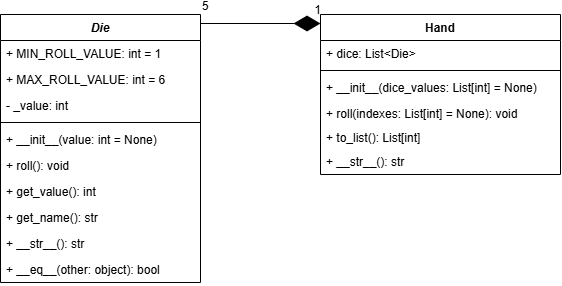

The diagram above was exported from draw.io. Its source (the exported page's mxGraphModel, read from the mxfile embedded in the PNG):
<mxGraphModel dx="1247" dy="649" grid="1" gridSize="10" guides="1" tooltips="1" connect="1" arrows="1" fold="1" page="1" pageScale="1" pageWidth="827" pageHeight="1169" math="0" shadow="0">
  <root>
    <mxCell id="WIyWlLk6GJQsqaUBKTNV-0" />
    <mxCell id="WIyWlLk6GJQsqaUBKTNV-1" parent="WIyWlLk6GJQsqaUBKTNV-0" />
    <mxCell id="zkfFHV4jXpPFQw0GAbJ--0" value="Die" style="swimlane;fontStyle=3;align=center;verticalAlign=top;childLayout=stackLayout;horizontal=1;startSize=26;horizontalStack=0;resizeParent=1;resizeLast=0;collapsible=1;marginBottom=0;rounded=0;shadow=0;strokeWidth=1;" parent="WIyWlLk6GJQsqaUBKTNV-1" vertex="1">
      <mxGeometry x="200" y="120" width="200" height="268" as="geometry">
        <mxRectangle x="220" y="120" width="160" height="26" as="alternateBounds" />
      </mxGeometry>
    </mxCell>
    <mxCell id="zkfFHV4jXpPFQw0GAbJ--1" value="+ MIN_ROLL_VALUE: int = 1" style="text;align=left;verticalAlign=top;spacingLeft=4;spacingRight=4;overflow=hidden;rotatable=0;points=[[0,0.5],[1,0.5]];portConstraint=eastwest;" parent="zkfFHV4jXpPFQw0GAbJ--0" vertex="1">
      <mxGeometry y="26" width="200" height="26" as="geometry" />
    </mxCell>
    <mxCell id="zkfFHV4jXpPFQw0GAbJ--2" value="+ MAX_ROLL_VALUE: int = 6" style="text;align=left;verticalAlign=top;spacingLeft=4;spacingRight=4;overflow=hidden;rotatable=0;points=[[0,0.5],[1,0.5]];portConstraint=eastwest;rounded=0;shadow=0;html=0;" parent="zkfFHV4jXpPFQw0GAbJ--0" vertex="1">
      <mxGeometry y="52" width="200" height="26" as="geometry" />
    </mxCell>
    <mxCell id="zkfFHV4jXpPFQw0GAbJ--3" value="- _value: int" style="text;align=left;verticalAlign=top;spacingLeft=4;spacingRight=4;overflow=hidden;rotatable=0;points=[[0,0.5],[1,0.5]];portConstraint=eastwest;rounded=0;shadow=0;html=0;" parent="zkfFHV4jXpPFQw0GAbJ--0" vertex="1">
      <mxGeometry y="78" width="200" height="26" as="geometry" />
    </mxCell>
    <mxCell id="zkfFHV4jXpPFQw0GAbJ--4" value="" style="line;html=1;strokeWidth=1;align=left;verticalAlign=middle;spacingTop=-1;spacingLeft=3;spacingRight=3;rotatable=0;labelPosition=right;points=[];portConstraint=eastwest;" parent="zkfFHV4jXpPFQw0GAbJ--0" vertex="1">
      <mxGeometry y="104" width="200" height="8" as="geometry" />
    </mxCell>
    <mxCell id="R8oLdRni6v0X8tShKq3v-3" value="+ __init__(value: int = None)" style="text;align=left;verticalAlign=top;spacingLeft=4;spacingRight=4;overflow=hidden;rotatable=0;points=[[0,0.5],[1,0.5]];portConstraint=eastwest;" vertex="1" parent="zkfFHV4jXpPFQw0GAbJ--0">
      <mxGeometry y="112" width="200" height="26" as="geometry" />
    </mxCell>
    <mxCell id="R8oLdRni6v0X8tShKq3v-5" value="+ roll(): void" style="text;align=left;verticalAlign=top;spacingLeft=4;spacingRight=4;overflow=hidden;rotatable=0;points=[[0,0.5],[1,0.5]];portConstraint=eastwest;" vertex="1" parent="zkfFHV4jXpPFQw0GAbJ--0">
      <mxGeometry y="138" width="200" height="26" as="geometry" />
    </mxCell>
    <mxCell id="R8oLdRni6v0X8tShKq3v-6" value="+ get_value(): int" style="text;align=left;verticalAlign=top;spacingLeft=4;spacingRight=4;overflow=hidden;rotatable=0;points=[[0,0.5],[1,0.5]];portConstraint=eastwest;" vertex="1" parent="zkfFHV4jXpPFQw0GAbJ--0">
      <mxGeometry y="164" width="200" height="26" as="geometry" />
    </mxCell>
    <mxCell id="R8oLdRni6v0X8tShKq3v-4" value="+ get_name(): str" style="text;align=left;verticalAlign=top;spacingLeft=4;spacingRight=4;overflow=hidden;rotatable=0;points=[[0,0.5],[1,0.5]];portConstraint=eastwest;" vertex="1" parent="zkfFHV4jXpPFQw0GAbJ--0">
      <mxGeometry y="190" width="200" height="26" as="geometry" />
    </mxCell>
    <mxCell id="R8oLdRni6v0X8tShKq3v-7" value="+ __str__(): str" style="text;align=left;verticalAlign=top;spacingLeft=4;spacingRight=4;overflow=hidden;rotatable=0;points=[[0,0.5],[1,0.5]];portConstraint=eastwest;" vertex="1" parent="zkfFHV4jXpPFQw0GAbJ--0">
      <mxGeometry y="216" width="200" height="26" as="geometry" />
    </mxCell>
    <mxCell id="zkfFHV4jXpPFQw0GAbJ--5" value="+ __eq__(other: object): bool" style="text;align=left;verticalAlign=top;spacingLeft=4;spacingRight=4;overflow=hidden;rotatable=0;points=[[0,0.5],[1,0.5]];portConstraint=eastwest;" parent="zkfFHV4jXpPFQw0GAbJ--0" vertex="1">
      <mxGeometry y="242" width="200" height="26" as="geometry" />
    </mxCell>
    <mxCell id="zkfFHV4jXpPFQw0GAbJ--17" value="Hand" style="swimlane;fontStyle=1;align=center;verticalAlign=top;childLayout=stackLayout;horizontal=1;startSize=26;horizontalStack=0;resizeParent=1;resizeLast=0;collapsible=1;marginBottom=0;rounded=0;shadow=0;strokeWidth=1;" parent="WIyWlLk6GJQsqaUBKTNV-1" vertex="1">
      <mxGeometry x="520" y="120" width="240" height="160" as="geometry">
        <mxRectangle x="550" y="140" width="160" height="26" as="alternateBounds" />
      </mxGeometry>
    </mxCell>
    <mxCell id="zkfFHV4jXpPFQw0GAbJ--18" value="+ dice: List&lt;Die&gt;" style="text;align=left;verticalAlign=top;spacingLeft=4;spacingRight=4;overflow=hidden;rotatable=0;points=[[0,0.5],[1,0.5]];portConstraint=eastwest;" parent="zkfFHV4jXpPFQw0GAbJ--17" vertex="1">
      <mxGeometry y="26" width="240" height="26" as="geometry" />
    </mxCell>
    <mxCell id="zkfFHV4jXpPFQw0GAbJ--23" value="" style="line;html=1;strokeWidth=1;align=left;verticalAlign=middle;spacingTop=-1;spacingLeft=3;spacingRight=3;rotatable=0;labelPosition=right;points=[];portConstraint=eastwest;" parent="zkfFHV4jXpPFQw0GAbJ--17" vertex="1">
      <mxGeometry y="52" width="240" height="8" as="geometry" />
    </mxCell>
    <mxCell id="zkfFHV4jXpPFQw0GAbJ--24" value="+ __init__(dice_values: List[int] = None)" style="text;align=left;verticalAlign=top;spacingLeft=4;spacingRight=4;overflow=hidden;rotatable=0;points=[[0,0.5],[1,0.5]];portConstraint=eastwest;" parent="zkfFHV4jXpPFQw0GAbJ--17" vertex="1">
      <mxGeometry y="60" width="240" height="26" as="geometry" />
    </mxCell>
    <mxCell id="zkfFHV4jXpPFQw0GAbJ--25" value="+ roll(indexes: List[int] = None): void" style="text;align=left;verticalAlign=top;spacingLeft=4;spacingRight=4;overflow=hidden;rotatable=0;points=[[0,0.5],[1,0.5]];portConstraint=eastwest;" parent="zkfFHV4jXpPFQw0GAbJ--17" vertex="1">
      <mxGeometry y="86" width="240" height="24" as="geometry" />
    </mxCell>
    <mxCell id="R8oLdRni6v0X8tShKq3v-8" value="+ to_list(): List[int]" style="text;align=left;verticalAlign=top;spacingLeft=4;spacingRight=4;overflow=hidden;rotatable=0;points=[[0,0.5],[1,0.5]];portConstraint=eastwest;" vertex="1" parent="zkfFHV4jXpPFQw0GAbJ--17">
      <mxGeometry y="110" width="240" height="24" as="geometry" />
    </mxCell>
    <mxCell id="R8oLdRni6v0X8tShKq3v-9" value="+ __str__(): str" style="text;align=left;verticalAlign=top;spacingLeft=4;spacingRight=4;overflow=hidden;rotatable=0;points=[[0,0.5],[1,0.5]];portConstraint=eastwest;" vertex="1" parent="zkfFHV4jXpPFQw0GAbJ--17">
      <mxGeometry y="134" width="240" height="26" as="geometry" />
    </mxCell>
    <mxCell id="R8oLdRni6v0X8tShKq3v-0" value="" style="endArrow=diamondThin;endFill=1;endSize=24;html=1;rounded=0;fontSize=12;curved=1;" edge="1" parent="WIyWlLk6GJQsqaUBKTNV-1">
      <mxGeometry width="160" relative="1" as="geometry">
        <mxPoint x="400" y="129" as="sourcePoint" />
        <mxPoint x="520" y="129" as="targetPoint" />
      </mxGeometry>
    </mxCell>
    <mxCell id="R8oLdRni6v0X8tShKq3v-1" value="5" style="resizable=0;align=left;verticalAlign=bottom;labelBackgroundColor=none;fontSize=12;" connectable="0" vertex="1" parent="WIyWlLk6GJQsqaUBKTNV-1">
      <mxGeometry x="400" y="120" as="geometry" />
    </mxCell>
    <mxCell id="R8oLdRni6v0X8tShKq3v-2" value="1" style="resizable=0;align=right;verticalAlign=bottom;labelBackgroundColor=none;fontSize=12;" connectable="0" vertex="1" parent="WIyWlLk6GJQsqaUBKTNV-1">
      <mxGeometry x="520" y="120" as="geometry">
        <mxPoint x="2" y="4" as="offset" />
      </mxGeometry>
    </mxCell>
  </root>
</mxGraphModel>